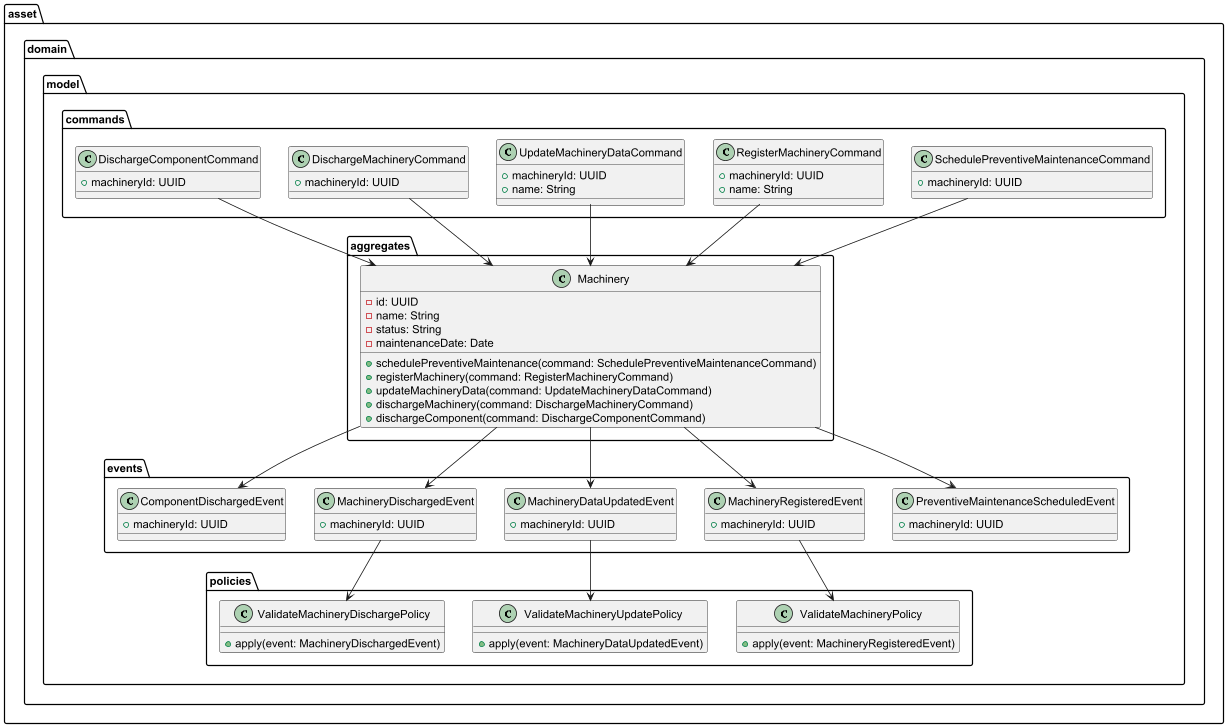

The diagram above was rendered by PlantUML. Its source (embedded in the PNG):
@startuml

package "asset.domain.model.aggregates" {

    class Machinery {
        - id: UUID
        - name: String
        - status: String
        - maintenanceDate: Date
        + schedulePreventiveMaintenance(command: SchedulePreventiveMaintenanceCommand)
        + registerMachinery(command: RegisterMachineryCommand)
        + updateMachineryData(command: UpdateMachineryDataCommand)
        + dischargeMachinery(command: DischargeMachineryCommand)
        + dischargeComponent(command: DischargeComponentCommand)
    }
}

package "asset.domain.model.commands" {

    class SchedulePreventiveMaintenanceCommand {
        + machineryId: UUID
    }

    class RegisterMachineryCommand {
        + machineryId: UUID
        + name: String
    }

    class UpdateMachineryDataCommand {
        + machineryId: UUID
        + name: String
    }

    class DischargeMachineryCommand {
        + machineryId: UUID
    }

    class DischargeComponentCommand {
        + machineryId: UUID
    }
}

package "asset.domain.model.events" {

    class PreventiveMaintenanceScheduledEvent {
        + machineryId: UUID
    }

    class MachineryRegisteredEvent {
        + machineryId: UUID
    }

    class MachineryDataUpdatedEvent {
        + machineryId: UUID
    }

    class MachineryDischargedEvent {
        + machineryId: UUID
    }

    class ComponentDischargedEvent {
        + machineryId: UUID
    }
}

package "asset.domain.model.policies" {

    class ValidateMachineryPolicy {
        + apply(event: MachineryRegisteredEvent)
    }

    class ValidateMachineryUpdatePolicy {
        + apply(event: MachineryDataUpdatedEvent)
    }

    class ValidateMachineryDischargePolicy {
        + apply(event: MachineryDischargedEvent)
    }
}

' RELATIONSHIPS

SchedulePreventiveMaintenanceCommand --> Machinery
RegisterMachineryCommand --> Machinery
UpdateMachineryDataCommand --> Machinery
DischargeMachineryCommand --> Machinery
DischargeComponentCommand --> Machinery

Machinery --> PreventiveMaintenanceScheduledEvent
Machinery --> MachineryRegisteredEvent
Machinery --> MachineryDataUpdatedEvent
Machinery --> MachineryDischargedEvent
Machinery --> ComponentDischargedEvent

MachineryRegisteredEvent --> ValidateMachineryPolicy
MachineryDataUpdatedEvent --> ValidateMachineryUpdatePolicy
MachineryDischargedEvent --> ValidateMachineryDischargePolicy

@enduml